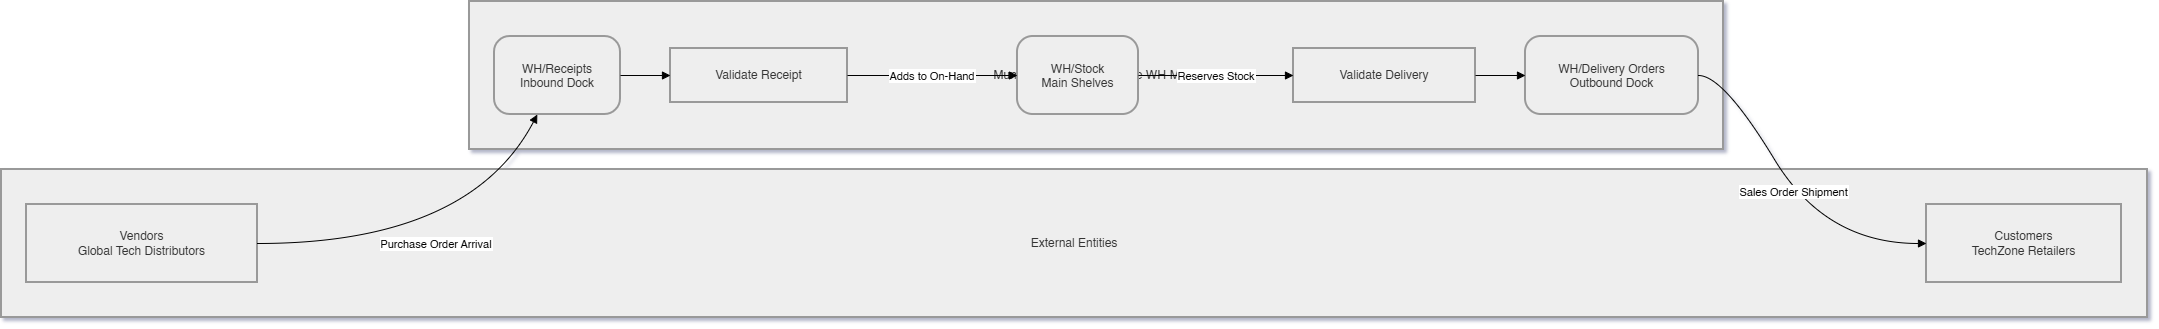

The diagram above was exported from draw.io. Its source (the exported page's mxGraphModel, read from the mxfile embedded in the PNG):
<mxGraphModel dx="1030" dy="527" grid="1" gridSize="10" guides="1" tooltips="1" connect="1" arrows="1" fold="1" page="1" pageScale="1" pageWidth="827" pageHeight="1169" math="0" shadow="0">
  <root>
    <mxCell id="0" />
    <mxCell id="1" parent="0" />
    <mxCell id="6MtJpqRBcmDoR-NBv-O4-1" parent="1" style="whiteSpace=wrap;strokeWidth=2;fillColor=light-dark(#eeeeee,#1f2020);strokeColor=light-dark(#999999,#cccccc);fontColor=light-dark(#333333,#cccccc);" value="Mumbai Central Warehouse WH-MUM" vertex="1">
      <mxGeometry height="148" width="1254" x="488" y="20" as="geometry" />
    </mxCell>
    <mxCell id="6MtJpqRBcmDoR-NBv-O4-2" parent="1" style="whiteSpace=wrap;strokeWidth=2;fillColor=light-dark(#eeeeee,#1f2020);strokeColor=light-dark(#999999,#cccccc);fontColor=light-dark(#333333,#cccccc);" value="External Entities" vertex="1">
      <mxGeometry height="148" width="2146" x="20" y="188" as="geometry" />
    </mxCell>
    <mxCell id="6MtJpqRBcmDoR-NBv-O4-3" parent="1" style="whiteSpace=wrap;strokeWidth=2;fillColor=light-dark(#eeeeee,#1f2020);strokeColor=light-dark(#999999,#cccccc);fontColor=light-dark(#333333,#cccccc);" value="Vendors&#10;Global Tech Distributors" vertex="1">
      <mxGeometry height="78" width="231" x="45" y="223" as="geometry" />
    </mxCell>
    <mxCell id="6MtJpqRBcmDoR-NBv-O4-4" parent="1" style="whiteSpace=wrap;strokeWidth=2;fillColor=light-dark(#eeeeee,#1f2020);strokeColor=light-dark(#999999,#cccccc);fontColor=light-dark(#333333,#cccccc);" value="Customers&#10;TechZone Retailers" vertex="1">
      <mxGeometry height="78" width="195" x="1945" y="223" as="geometry" />
    </mxCell>
    <mxCell id="6MtJpqRBcmDoR-NBv-O4-5" parent="1" style="rounded=1;arcSize=20;strokeWidth=2;fillColor=light-dark(#eeeeee,#1f2020);strokeColor=light-dark(#999999,#cccccc);fontColor=light-dark(#333333,#cccccc);" value="WH/Receipts&#10;Inbound Dock" vertex="1">
      <mxGeometry height="78" width="126" x="513" y="55" as="geometry" />
    </mxCell>
    <mxCell id="6MtJpqRBcmDoR-NBv-O4-6" parent="1" style="rounded=1;arcSize=20;strokeWidth=2;fillColor=light-dark(#eeeeee,#1f2020);strokeColor=light-dark(#999999,#cccccc);fontColor=light-dark(#333333,#cccccc);" value="WH/Stock&#10;Main Shelves" vertex="1">
      <mxGeometry height="78" width="121" x="1036" y="55" as="geometry" />
    </mxCell>
    <mxCell id="6MtJpqRBcmDoR-NBv-O4-7" parent="1" style="rounded=1;arcSize=20;strokeWidth=2;fillColor=light-dark(#eeeeee,#1f2020);strokeColor=light-dark(#999999,#cccccc);fontColor=light-dark(#333333,#cccccc);" value="WH/Delivery Orders&#10;Outbound Dock" vertex="1">
      <mxGeometry height="78" width="173" x="1544" y="55" as="geometry" />
    </mxCell>
    <mxCell id="6MtJpqRBcmDoR-NBv-O4-8" parent="1" style="whiteSpace=wrap;strokeWidth=2;fillColor=light-dark(#eeeeee,#1f2020);strokeColor=light-dark(#999999,#cccccc);fontColor=light-dark(#333333,#cccccc);" value="Validate Receipt" vertex="1">
      <mxGeometry height="54" width="177" x="689" y="67" as="geometry" />
    </mxCell>
    <mxCell id="6MtJpqRBcmDoR-NBv-O4-9" parent="1" style="whiteSpace=wrap;strokeWidth=2;fillColor=light-dark(#eeeeee,#1f2020);strokeColor=light-dark(#999999,#cccccc);fontColor=light-dark(#333333,#cccccc);" value="Validate Delivery" vertex="1">
      <mxGeometry height="54" width="182" x="1312" y="67" as="geometry" />
    </mxCell>
    <mxCell id="6MtJpqRBcmDoR-NBv-O4-10" edge="1" parent="1" source="6MtJpqRBcmDoR-NBv-O4-3" style="curved=1;startArrow=none;endArrow=block;exitX=1;exitY=0.5;entryX=0.34;entryY=1;rounded=0;" target="6MtJpqRBcmDoR-NBv-O4-5" value="Purchase Order Arrival">
      <mxGeometry relative="1" as="geometry">
        <Array as="points">
          <mxPoint x="488" y="262" />
        </Array>
      </mxGeometry>
    </mxCell>
    <mxCell id="6MtJpqRBcmDoR-NBv-O4-11" edge="1" parent="1" source="6MtJpqRBcmDoR-NBv-O4-5" style="curved=1;startArrow=none;endArrow=block;exitX=1;exitY=0.5;entryX=0;entryY=0.5;rounded=0;" target="6MtJpqRBcmDoR-NBv-O4-8" value="">
      <mxGeometry relative="1" as="geometry">
        <Array as="points" />
      </mxGeometry>
    </mxCell>
    <mxCell id="6MtJpqRBcmDoR-NBv-O4-12" edge="1" parent="1" source="6MtJpqRBcmDoR-NBv-O4-8" style="curved=1;startArrow=none;endArrow=block;exitX=1;exitY=0.5;entryX=0;entryY=0.5;rounded=0;" target="6MtJpqRBcmDoR-NBv-O4-6" value="Adds to On-Hand">
      <mxGeometry relative="1" as="geometry">
        <Array as="points" />
      </mxGeometry>
    </mxCell>
    <mxCell id="6MtJpqRBcmDoR-NBv-O4-13" edge="1" parent="1" source="6MtJpqRBcmDoR-NBv-O4-6" style="curved=1;startArrow=none;endArrow=block;exitX=1;exitY=0.5;entryX=0;entryY=0.5;rounded=0;" target="6MtJpqRBcmDoR-NBv-O4-9" value="Reserves Stock">
      <mxGeometry relative="1" as="geometry">
        <Array as="points" />
      </mxGeometry>
    </mxCell>
    <mxCell id="6MtJpqRBcmDoR-NBv-O4-14" edge="1" parent="1" source="6MtJpqRBcmDoR-NBv-O4-9" style="curved=1;startArrow=none;endArrow=block;exitX=1;exitY=0.5;entryX=0;entryY=0.5;rounded=0;" target="6MtJpqRBcmDoR-NBv-O4-7" value="">
      <mxGeometry relative="1" as="geometry">
        <Array as="points" />
      </mxGeometry>
    </mxCell>
    <mxCell id="6MtJpqRBcmDoR-NBv-O4-15" edge="1" parent="1" source="6MtJpqRBcmDoR-NBv-O4-7" style="curved=1;startArrow=none;endArrow=block;exitX=1;exitY=0.5;entryX=0;entryY=0.5;rounded=0;" target="6MtJpqRBcmDoR-NBv-O4-4" value="Sales Order Shipment">
      <mxGeometry relative="1" as="geometry">
        <Array as="points">
          <mxPoint x="1742" y="94" />
          <mxPoint x="1844" y="262" />
        </Array>
      </mxGeometry>
    </mxCell>
  </root>
</mxGraphModel>